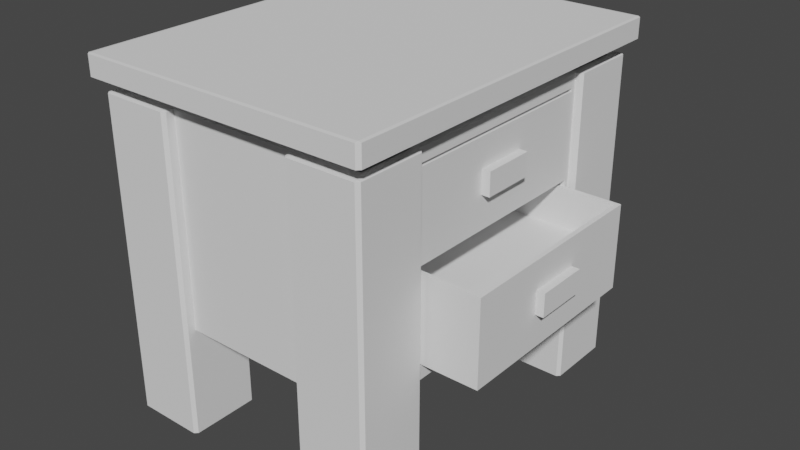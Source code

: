 # Source: Drawer.blend  (saved by Blender 2.92.15; exported with 4.5.12 LTS)
import bpy
from mathutils import Matrix  # noqa: F401  (used for matrix-valued properties, if any)

bpy.ops.wm.read_factory_settings(use_empty=True)
scene = bpy.context.scene
scene.name = 'Scene'

# ---- collections
col_collection = bpy.data.collections.new('Collection'); scene.collection.children.link(col_collection)

# ---- world
world_world = bpy.data.worlds.new('World'); scene.world = world_world
world_world.use_nodes = True; world_world.node_tree.nodes.clear()
_N = world_world.node_tree.nodes; _L = world_world.node_tree.links
n0 = _N.new('ShaderNodeOutputWorld'); n0.name = 'World Output'; n0.location = (300, 300)
n1 = _N.new('ShaderNodeBackground'); n1.name = 'Background'; n1.location = (10, 300)
n1.inputs[0].default_value = (0.05088, 0.05088, 0.05088, 1.0)
_L.new(n1.outputs[0], n0.inputs[0])
n0.is_active_output = True
world_world.color = (0.05088, 0.05088, 0.05088)
world_world.use_sun_shadow = False
world_world.sun_shadow_jitter_overblur = 0.0

# ---- meshes
me_cube_003 = bpy.data.meshes.new('Cube.003')
me_cube_003.from_pydata([(-0.9167, -1.182, -0.05773), (-0.9167, -1.202, -0.0541), (-0.9367, -1.182, -0.0541), (-0.9167, -1.202, 0.07113), (-0.9167, -1.182, 0.07477), (-0.9367, -1.182, 0.07113), (-0.9167, 1.182, -0.05773), (-0.9367, 1.182, -0.0541), (-0.9167, 1.202, -0.0541), (-0.9167, 1.182, 0.07477), (-0.9167, 1.202, 0.07113), (-0.9367, 1.182, 0.07113), (0.9167, -1.182, -0.05773), (0.9367, -1.182, -0.0541), (0.9167, -1.202, -0.0541), (0.9167, -1.182, 0.07477), (0.9167, -1.202, 0.07113), (0.9367, -1.182, 0.07113), (0.9167, 1.182, -0.05773), (0.9167, 1.202, -0.0541), (0.9367, 1.182, -0.0541), (0.9167, 1.182, 0.07477), (0.9367, 1.182, 0.07113), (0.9167, 1.202, 0.07113), (-0.8202, -1.059, -1.46), (-0.8202, -1.079, -1.456), (-0.8402, -1.059, -1.456), (-0.7406, -0.959, -0.1383), (-0.7606, -0.999, -0.1419), (-0.7206, -0.979, -0.1383), (-0.8202, 1.059, -1.46), (-0.8402, 1.059, -1.456), (-0.8202, 1.079, -1.456), (-0.7406, 0.959, -0.1383), (-0.7206, 0.979, -0.1383), (-0.7606, 0.999, -0.1419), (0.8202, -1.059, -1.46), (0.8402, -0.6573, -1.374), (0.8202, -1.079, -1.456), (0.7406, -0.959, -0.1383), (0.7206, -0.979, -0.1383), (0.7606, -0.999, -0.1419), (0.8202, 1.059, -1.46), (0.8202, 1.079, -1.456), (0.8402, 0.6573, -1.374), (0.7206, 0.979, -0.1383), (0.7406, 0.959, -0.1383), (0.7606, 0.999, -0.1419), (-0.8202, -1.079, -0.1456), (-0.8202, -1.059, -0.1419), (-0.8402, -1.059, -0.1456), (-0.8202, 1.059, -0.1419), (-0.8202, 1.079, -0.1456), (-0.8402, 1.059, -0.1456), (0.8202, 1.059, -0.1419), (0.8402, 0.6573, -0.2271), (0.8202, 1.079, -0.1456), (0.8202, -1.059, -0.1419), (0.8202, -1.079, -0.1456), (0.8402, -0.6573, -0.2271), (-0.7406, -0.959, -0.06137), (-0.7206, -0.979, -0.06137), (-0.7206, -0.959, -0.05773), (-0.7406, 0.959, -0.06137), (-0.7206, 0.959, -0.05773), (-0.7206, 0.979, -0.06137), (0.7206, 0.979, -0.06137), (0.7206, 0.959, -0.05773), (0.7406, 0.959, -0.06137), (0.7406, -0.959, -0.06137), (0.7206, -0.959, -0.05773), (0.7206, -0.979, -0.06137), (0.4404, 0.7072, -2.142), (0.4404, 0.6872, -2.138), (0.4204, 0.7072, -2.138), (0.4404, 0.6872, -0.1456), (0.4404, 0.7072, -0.1419), (0.4204, 0.7072, -0.1456), (0.4404, 1.129, -2.142), (0.4204, 1.129, -2.138), (0.4404, 1.149, -2.138), (0.4404, 1.129, -0.1419), (0.4404, 1.149, -0.1456), (0.4204, 1.129, -0.1456), (0.8618, 0.7072, -2.142), (0.8818, 0.7072, -2.138), (0.8618, 0.6872, -2.138), (0.8618, 0.7072, -0.1419), (0.8618, 0.6872, -0.1456), (0.8818, 0.7072, -0.1456), (0.8618, 1.129, -2.142), (0.8618, 1.149, -2.138), (0.8818, 1.129, -2.138), (0.8618, 1.129, -0.1419), (0.8818, 1.129, -0.1456), (0.8618, 1.149, -0.1456), (-0.4404, 0.7072, -2.142), (-0.4204, 0.7072, -2.138), (-0.4404, 0.6872, -2.138), (-0.4404, 0.6872, -0.1456), (-0.4204, 0.7072, -0.1456), (-0.4404, 0.7072, -0.1419), (-0.4404, 1.129, -2.142), (-0.4404, 1.149, -2.138), (-0.4204, 1.129, -2.138), (-0.4404, 1.129, -0.1419), (-0.4204, 1.129, -0.1456), (-0.4404, 1.149, -0.1456), (-0.8618, 0.7072, -2.142), (-0.8618, 0.6872, -2.138), (-0.8818, 0.7072, -2.138), (-0.8618, 0.7072, -0.1419), (-0.8818, 0.7072, -0.1456), (-0.8618, 0.6872, -0.1456), (-0.8618, 1.129, -2.142), (-0.8818, 1.129, -2.138), (-0.8618, 1.149, -2.138), (-0.8618, 1.129, -0.1419), (-0.8618, 1.149, -0.1456), (-0.8818, 1.129, -0.1456), (0.4404, -0.7072, -2.142), (0.4204, -0.7072, -2.138), (0.4404, -0.6872, -2.138), (0.4404, -0.6872, -0.1456), (0.4204, -0.7072, -0.1456), (0.4404, -0.7072, -0.1419), (0.4404, -1.129, -2.142), (0.4404, -1.149, -2.138), (0.4204, -1.129, -2.138), (0.4404, -1.129, -0.1419), (0.4204, -1.129, -0.1456), (0.4404, -1.149, -0.1456), (0.8618, -0.7072, -2.142), (0.8618, -0.6872, -2.138), (0.8818, -0.7072, -2.138), (0.8618, -0.7072, -0.1419), (0.8818, -0.7072, -0.1456), (0.8618, -0.6872, -0.1456), (0.8618, -1.129, -2.142), (0.8818, -1.129, -2.138), (0.8618, -1.149, -2.138), (0.8618, -1.129, -0.1419), (0.8618, -1.149, -0.1456), (0.8818, -1.129, -0.1456), (-0.4404, -0.7072, -2.142), (-0.4404, -0.6872, -2.138), (-0.4204, -0.7072, -2.138), (-0.4404, -0.6872, -0.1456), (-0.4404, -0.7072, -0.1419), (-0.4204, -0.7072, -0.1456), (-0.4404, -1.129, -2.142), (-0.4204, -1.129, -2.138), (-0.4404, -1.149, -2.138), (-0.4404, -1.129, -0.1419), (-0.4404, -1.149, -0.1456), (-0.4204, -1.129, -0.1456), (-0.8618, -0.7072, -2.142), (-0.8818, -0.7072, -2.138), (-0.8618, -0.6872, -2.138), (-0.8618, -0.7072, -0.1419), (-0.8618, -0.6872, -0.1456), (-0.8818, -0.7072, -0.1456), (-0.8618, -1.129, -2.142), (-0.8618, -1.149, -2.138), (-0.8818, -1.129, -2.138), (-0.8618, -1.129, -0.1419), (-0.8818, -1.129, -0.1456), (-0.8618, -1.149, -0.1456), (0.8402, 1.059, -0.1456), (0.8402, 1.059, -1.456), (0.8402, -1.059, -1.456), (0.8402, -1.059, -0.1456), (0.1886, 0.6573, -0.2471), (0.1886, 0.6573, -1.354), (0.1886, -0.6573, -1.354), (0.1886, -0.6573, -0.2471), (-0.8202, -1.079, -0.8007), (-0.8402, -1.059, -0.8007), (-0.8202, 1.079, -0.8007), (-0.8402, 1.059, -0.8007), (0.8402, 1.059, -0.8007), (0.8202, 1.079, -0.8007), (0.8202, -1.079, -0.8007), (0.8402, -1.059, -0.8007), (0.8402, 0.6573, -0.8007), (0.8402, -0.6573, -0.8007), (0.1886, 0.6573, -0.7807), (0.1886, -0.6573, -0.7807), (0.1886, -0.6573, -0.2271), (0.1886, 0.6573, -0.2271), (0.2174, -0.6285, -0.8207), (0.2174, 0.6285, -0.8207), (0.1886, -0.6373, -0.2471), (0.1886, 0.6373, -0.2471), (0.1886, -0.6373, -0.7807), (0.1886, 0.6373, -0.7807), (0.1886, 0.6573, -0.8007), (0.1886, 0.6573, -1.374), (0.1886, -0.6573, -1.374), (0.1886, -0.6573, -0.8007), (0.8402, -0.6573, -0.2471), (0.8402, 0.6573, -0.2471), (0.8402, -0.6573, -0.7807), (0.8402, 0.6573, -0.7807), (1.178, 0.6285, -0.8207), (1.207, 0.6573, -1.354), (1.207, -0.6573, -1.354), (1.178, -0.6285, -0.8207), (0.1886, 0.6573, -0.8207), (0.1886, -0.6573, -0.8207), (1.207, 0.6573, -0.8207), (1.207, -0.6573, -0.8207), (0.2174, 0.6285, -1.066), (0.2174, -0.6285, -1.066), (1.178, 0.6285, -1.066), (1.178, -0.6285, -1.066)], [], [(14, 16, 3, 1), (20, 22, 17, 13), (30, 42, 36, 24), (21, 9, 4, 15), (2, 5, 11, 7), (8, 10, 23, 19), (182, 58, 48, 176), (45, 34, 65, 66), (39, 46, 68, 69), (33, 27, 60, 63), (177, 50, 53, 179), (41, 28, 49, 57), (29, 40, 71, 61), (184, 55, 189, 196), (67, 64, 62, 70), (178, 52, 56, 181), (78, 90, 84, 72), (35, 47, 54, 51), (47, 41, 57, 54), (28, 35, 51, 49), (86, 88, 75, 73), (92, 94, 89, 85), (102, 96, 108, 114), (93, 81, 76, 87), (74, 77, 83, 79), (80, 82, 95, 91), (109, 98, 99, 113), (115, 110, 112, 119), (126, 120, 132, 138), (117, 111, 101, 105), (97, 104, 106, 100), (103, 116, 118, 107), (133, 122, 123, 137), (139, 134, 136, 143), (150, 162, 156, 144), (141, 135, 125, 129), (121, 128, 130, 124), (127, 140, 142, 131), (158, 160, 147, 145), (164, 166, 161, 157), (165, 153, 148, 159), (146, 149, 155, 151), (152, 154, 167, 163), (0, 1, 2), (3, 4, 5), (6, 7, 8), (9, 10, 11), (12, 13, 14), (15, 16, 17), (18, 19, 20), (21, 22, 23), (24, 25, 26), (27, 28, 29), (30, 31, 32), (33, 34, 35), (36, 170, 38), (39, 40, 41), (42, 43, 169), (45, 46, 47), (48, 49, 50), (51, 52, 53), (54, 168, 56), (57, 58, 171), (60, 61, 62), (63, 64, 65), (66, 67, 68), (69, 70, 71), (72, 73, 74), (75, 76, 77), (78, 79, 80), (81, 82, 83), (84, 85, 86), (87, 88, 89), (90, 91, 92), (93, 94, 95), (96, 97, 98), (99, 100, 101), (102, 103, 104), (105, 106, 107), (108, 109, 110), (111, 112, 113), (114, 115, 116), (117, 118, 119), (120, 121, 122), (123, 124, 125), (126, 127, 128), (129, 130, 131), (132, 133, 134), (135, 136, 137), (138, 139, 140), (141, 142, 143), (144, 145, 146), (147, 148, 149), (150, 151, 152), (153, 154, 155), (156, 157, 158), (159, 160, 161), (162, 163, 164), (165, 166, 167), (6, 0, 2, 7), (1, 3, 5, 2), (4, 9, 11, 5), (10, 8, 7, 11), (18, 6, 8, 19), (9, 21, 23, 10), (22, 20, 19, 23), (12, 18, 20, 13), (21, 15, 17, 22), (16, 14, 13, 17), (0, 12, 14, 1), (15, 4, 3, 16), (30, 24, 26, 31), (176, 48, 50, 177), (49, 51, 53, 50), (178, 32, 31, 179), (42, 30, 32, 43), (51, 54, 56, 52), (180, 169, 43, 181), (36, 42, 169, 170), (54, 57, 171, 168), (182, 38, 170, 183), (24, 36, 38, 25), (57, 49, 48, 58), (27, 33, 35, 28), (34, 45, 47, 35), (46, 39, 41, 47), (40, 29, 28, 41), (62, 64, 63, 60), (64, 67, 66, 65), (67, 70, 69, 68), (70, 62, 61, 71), (39, 69, 71, 40), (60, 27, 29, 61), (33, 63, 65, 34), (68, 46, 45, 66), (78, 72, 74, 79), (73, 75, 77, 74), (76, 81, 83, 77), (82, 80, 79, 83), (90, 78, 80, 91), (81, 93, 95, 82), (94, 92, 91, 95), (84, 90, 92, 85), (93, 87, 89, 94), (88, 86, 85, 89), (72, 84, 86, 73), (87, 76, 75, 88), (104, 97, 96, 102), (97, 100, 99, 98), (100, 106, 105, 101), (106, 104, 103, 107), (116, 103, 102, 114), (107, 118, 117, 105), (118, 116, 115, 119), (110, 115, 114, 108), (119, 112, 111, 117), (112, 110, 109, 113), (98, 109, 108, 96), (113, 99, 101, 111), (128, 121, 120, 126), (121, 124, 123, 122), (124, 130, 129, 125), (130, 128, 127, 131), (140, 127, 126, 138), (131, 142, 141, 129), (142, 140, 139, 143), (134, 139, 138, 132), (143, 136, 135, 141), (136, 134, 133, 137), (122, 133, 132, 120), (137, 123, 125, 135), (150, 144, 146, 151), (145, 147, 149, 146), (148, 153, 155, 149), (154, 152, 151, 155), (162, 150, 152, 163), (153, 165, 167, 154), (166, 164, 163, 167), (156, 162, 164, 157), (165, 159, 161, 166), (160, 158, 157, 161), (144, 156, 158, 145), (159, 148, 147, 160), (6, 18, 12, 0), (184, 44, 169, 180), (44, 37, 170, 169), (59, 55, 168, 171), (185, 59, 171, 183), (175, 187, 202, 200), (185, 37, 198, 199), (37, 44, 197, 198), (55, 59, 188, 189), (59, 185, 199, 188), (187, 186, 203, 202), (37, 185, 183, 170), (55, 184, 180, 168), (58, 182, 183, 171), (168, 180, 181, 56), (52, 178, 179, 53), (25, 176, 177, 26), (32, 178, 181, 43), (44, 184, 196, 197), (26, 177, 179, 31), (38, 182, 176, 25), (192, 193, 189, 188), (194, 192, 188, 199), (193, 195, 196, 189), (195, 194, 199, 196), (175, 172, 193, 192), (187, 175, 192, 194), (172, 186, 195, 193), (186, 187, 194, 195), (208, 173, 197, 196), (173, 174, 198, 197), (174, 209, 199, 198), (209, 208, 196, 199), (203, 201, 200, 202), (205, 210, 211, 206), (209, 174, 206, 211), (173, 208, 210, 205), (186, 172, 201, 203), (190, 207, 215, 213), (172, 175, 200, 201), (174, 173, 205, 206), (190, 191, 208, 209), (204, 207, 211, 210), (207, 190, 209, 211), (191, 204, 210, 208), (212, 213, 215, 214), (191, 190, 213, 212), (204, 191, 212, 214), (207, 204, 214, 215)])
_uv = me_cube_003.uv_layers.new(name='UVMap')
_uv.uv.foreach_set('vector', [0.9679, 0.7442, 0.9515, 0.7442, 0.9515, 0.5745, 0.9679, 0.5745, 0.6707, 0.9205, 0.6543, 0.9205, 0.6543, 0.6108, 0.6707, 0.6108, 0.00262, 0.3176, 0.2175, 0.3176, 0.2175, 0.5949, 0.00262, 0.5949, 0.248, 0.00262, 0.4881, 0.00262, 0.4881, 0.3124, 0.248, 0.3124, 0.9679, 0.5707, 0.9515, 0.5707, 0.9515, 0.3517, 0.9679, 0.3517, 0.8032, 0.9472, 0.7868, 0.9472, 0.7868, 0.7774, 0.8032, 0.7774, 0.5765, 0.0, 0.6624, 0.0, 0.6624, 0.1519, 0.5765, 0.1519, 0.988, 0.5164, 0.988, 0.6499, 0.9779, 0.6499, 0.9779, 0.5164, 0.9779, 0.519, 0.9779, 0.7702, 0.9679, 0.7702, 0.9679, 0.519, 0.6808, 0.6082, 0.6808, 0.7858, 0.6707, 0.7858, 0.6707, 0.6082, 0.5765, 0.1556, 0.6624, 0.1556, 0.6624, 0.3517, 0.5765, 0.3517, 0.2305, 0.5871, 0.4298, 0.5871, 0.4376, 0.5949, 0.2227, 0.5949, 0.6808, 0.7895, 0.6808, 0.923, 0.6707, 0.923, 0.6707, 0.7895, 0.9917, 0.86, 0.9917, 0.9352, 0.9313, 0.9352, 0.9313, 0.86, 0.4934, 0.3543, 0.6821, 0.3543, 0.6821, 0.6056, 0.4934, 0.6056, 0.1519, 0.6833, 0.1519, 0.7691, 0.0, 0.7691, 0.0, 0.6833, 0.7202, 0.3404, 0.665, 0.3404, 0.665, 0.2852, 0.7202, 0.2852, 0.4298, 0.3254, 0.2305, 0.3254, 0.2227, 0.3176, 0.4376, 0.3176, 0.2305, 0.3254, 0.2305, 0.5871, 0.2227, 0.5949, 0.2227, 0.3176, 0.4298, 0.5871, 0.4298, 0.3254, 0.4376, 0.3176, 0.4376, 0.5949, 0.6543, 0.6082, 0.6543, 0.8692, 0.6152, 0.8692, 0.6152, 0.6082, 0.4801, 0.5975, 0.4801, 0.8585, 0.4249, 0.8585, 0.4249, 0.5975, 0.5633, 0.9969, 0.5633, 0.9417, 0.6185, 0.9417, 0.6185, 0.9969, 0.8684, 0.992, 0.8132, 0.992, 0.8132, 0.9368, 0.8684, 0.9368, 0.6115, 0.6082, 0.6115, 0.8692, 0.5725, 0.8692, 0.5725, 0.6082, 0.9477, 0.3517, 0.9477, 0.6127, 0.9087, 0.6127, 0.9087, 0.3517, 0.7275, 0.3517, 0.7665, 0.3517, 0.7665, 0.6127, 0.7275, 0.6127, 0.6847, 0.3517, 0.7238, 0.3517, 0.7238, 0.6127, 0.6847, 0.6127, 0.954, 0.2636, 0.954, 0.3188, 0.8988, 0.3188, 0.8988, 0.2636, 0.8132, 0.9316, 0.8132, 0.8764, 0.8684, 0.8764, 0.8684, 0.9316, 0.8132, 0.6127, 0.8684, 0.6127, 0.8684, 0.8737, 0.8132, 0.8737, 0.9371, 0.0, 0.9762, 0.0, 0.9762, 0.261, 0.9371, 0.261, 0.8944, 0.0, 0.9334, 0.0, 0.9334, 0.261, 0.8944, 0.261, 0.8509, 0.3517, 0.9061, 0.3517, 0.9061, 0.6127, 0.8509, 0.6127, 0.7254, 0.2852, 0.7806, 0.2852, 0.7806, 0.3404, 0.7254, 0.3404, 0.9892, 0.9378, 0.9892, 0.993, 0.934, 0.993, 0.934, 0.9378, 0.4907, 0.6082, 0.5298, 0.6082, 0.5298, 0.8692, 0.4907, 0.8692, 0.5335, 0.6082, 0.5725, 0.6082, 0.5725, 0.8692, 0.5335, 0.8692, 0.4792, 0.315, 0.4792, 0.576, 0.4402, 0.576, 0.4402, 0.315, 0.8055, 0.3517, 0.8055, 0.6127, 0.7665, 0.6127, 0.7665, 0.3517, 0.8736, 0.9378, 0.9288, 0.9378, 0.9288, 0.993, 0.8736, 0.993, 0.8918, 0.0, 0.8918, 0.261, 0.8366, 0.261, 0.8366, 0.0, 0.8483, 0.3517, 0.8483, 0.6127, 0.8092, 0.6127, 0.8092, 0.3517, 0.00262, 0.3124, 0.00262, 0.315, 0.0, 0.3124, 0.4881, 0.315, 0.4881, 0.3124, 0.4907, 0.3124, 0.00262, 0.00262, 5.96e-08, 0.00262, 0.00262, 0.0, 0.4881, 0.00262, 0.4881, 0.0, 0.4907, 0.00262, 0.2427, 0.3124, 0.2454, 0.3124, 0.2427, 0.315, 0.248, 0.3124, 0.248, 0.315, 0.2454, 0.3124, 0.2427, 0.00262, 0.2427, 0.0, 0.2454, 0.00262, 0.248, 0.00262, 0.2454, 0.00262, 0.248, 0.0, 0.00262, 0.5949, 0.00262, 0.5975, 0.0, 0.5949, 0.4272, 0.5819, 0.4298, 0.5871, 0.4245, 0.5845, 0.00262, 0.3176, 5.96e-08, 0.3176, 0.00262, 0.315, 0.4272, 0.3306, 0.4245, 0.328, 0.4298, 0.3254, 0.2175, 0.5949, 0.2201, 0.5949, 0.2175, 0.5975, 0.2332, 0.5819, 0.2358, 0.5845, 0.2305, 0.5871, 0.2175, 0.3176, 0.2175, 0.315, 0.2201, 0.3176, 0.2358, 0.328, 0.2332, 0.3306, 0.2305, 0.3254, 0.4376, 0.5975, 0.4376, 0.5949, 0.4402, 0.5949, 0.4376, 0.3176, 0.4376, 0.315, 0.4402, 0.3176, 0.2227, 0.3176, 0.2201, 0.3176, 0.2227, 0.315, 0.2227, 0.5949, 0.2227, 0.5975, 0.2201, 0.5949, 0.6847, 0.6056, 0.6821, 0.6082, 0.6821, 0.6056, 0.6847, 0.3543, 0.6821, 0.3543, 0.6821, 0.3517, 0.4934, 0.3517, 0.4934, 0.3543, 0.4907, 0.3543, 0.4907, 0.6056, 0.4934, 0.6056, 0.4934, 0.6082, 0.7202, 0.2852, 0.7202, 0.2826, 0.7228, 0.2852, 0.8132, 0.9342, 0.8132, 0.9368, 0.8106, 0.9368, 0.7202, 0.3404, 0.7228, 0.3404, 0.7202, 0.343, 0.8132, 0.992, 0.8132, 0.9946, 0.8106, 0.992, 0.665, 0.2852, 0.6624, 0.2852, 0.665, 0.2826, 0.8684, 0.9368, 0.8684, 0.9342, 0.871, 0.9368, 0.665, 0.3404, 0.665, 0.343, 0.6624, 0.3404, 0.8684, 0.992, 0.871, 0.992, 0.8684, 0.9946, 0.5633, 0.9417, 0.5606, 0.9417, 0.5633, 0.9391, 0.8684, 0.8737, 0.871, 0.8764, 0.8684, 0.8764, 0.5633, 0.9969, 0.5633, 0.9995, 0.5606, 0.9969, 0.8684, 0.9316, 0.871, 0.9316, 0.8684, 0.9342, 0.6185, 0.9417, 0.6185, 0.9391, 0.6211, 0.9417, 0.8132, 0.8764, 0.8106, 0.8764, 0.8132, 0.8737, 0.6185, 0.9969, 0.6211, 0.9969, 0.6185, 0.9995, 0.8132, 0.9316, 0.8132, 0.9342, 0.8106, 0.9316, 0.954, 0.3188, 0.9566, 0.3188, 0.954, 0.3214, 0.934, 0.9956, 0.9314, 0.993, 0.934, 0.993, 0.954, 0.2636, 0.954, 0.261, 0.9566, 0.2636, 0.934, 0.9378, 0.9314, 0.9378, 0.934, 0.9352, 0.8988, 0.3188, 0.8988, 0.3214, 0.8962, 0.3188, 0.9892, 0.993, 0.9919, 0.993, 0.9892, 0.9956, 0.8988, 0.2636, 0.8962, 0.2636, 0.8988, 0.261, 0.9892, 0.9378, 0.9892, 0.9352, 0.9919, 0.9378, 0.7254, 0.3404, 0.7254, 0.343, 0.7228, 0.3404, 0.9288, 0.9956, 0.9288, 0.993, 0.9314, 0.993, 0.7254, 0.2852, 0.7228, 0.2852, 0.7254, 0.2826, 0.9288, 0.9378, 0.9288, 0.9352, 0.9314, 0.9378, 0.7806, 0.3404, 0.7832, 0.3404, 0.7806, 0.343, 0.8736, 0.993, 0.8736, 0.9956, 0.871, 0.993, 0.7806, 0.2852, 0.7806, 0.2826, 0.7832, 0.2852, 0.8736, 0.9378, 0.871, 0.9378, 0.8736, 0.9352, 0.00262, 0.00262, 0.00262, 0.3124, 0.0, 0.3124, 5.96e-08, 0.00262, 0.9679, 0.5745, 0.9515, 0.5745, 0.9515, 0.5707, 0.9679, 0.5707, 0.4881, 0.3124, 0.4881, 0.00262, 0.4907, 0.00262, 0.4907, 0.3124, 0.7868, 0.9472, 0.8032, 0.9472, 0.8032, 0.9509, 0.7868, 0.9509, 0.2427, 0.00262, 0.00262, 0.00262, 0.00262, 0.0, 0.2427, 0.0, 0.4881, 0.00262, 0.248, 0.00262, 0.248, 0.0, 0.4881, 0.0, 0.6543, 0.9205, 0.6707, 0.9205, 0.6707, 0.9232, 0.6543, 0.9232, 0.2427, 0.3124, 0.2427, 0.00262, 0.2454, 0.00262, 0.2454, 0.3124, 0.248, 0.00262, 0.248, 0.3124, 0.2454, 0.3124, 0.2454, 0.00262, 0.6543, 0.6082, 0.6707, 0.6082, 0.6707, 0.6108, 0.6543, 0.6108, 0.00262, 0.3124, 0.2427, 0.3124, 0.2427, 0.315, 0.00262, 0.315, 0.248, 0.3124, 0.4881, 0.3124, 0.4881, 0.315, 0.248, 0.315, 0.00262, 0.3176, 0.00262, 0.5949, 0.0, 0.5949, 5.96e-08, 0.3176, 0.5765, 0.1519, 0.6624, 0.1519, 0.6624, 0.1556, 0.5765, 0.1556, 0.4376, 0.5949, 0.4376, 0.3176, 0.4402, 0.3176, 0.4402, 0.5949, 0.1519, 0.6833, 0.1519, 0.5975, 0.1556, 0.5975, 0.1556, 0.6833, 0.2175, 0.3176, 0.00262, 0.3176, 0.00262, 0.315, 0.2175, 0.315, 0.4376, 0.3176, 0.2227, 0.3176, 0.2227, 0.315, 0.4376, 0.315, 0.7482, 0.2799, 0.834, 0.2799, 0.834, 0.2826, 0.7482, 0.2826, 0.2175, 0.5949, 0.2175, 0.3176, 0.2201, 0.3176, 0.2201, 0.5949, 0.2227, 0.3176, 0.2227, 0.5949, 0.2201, 0.5949, 0.2201, 0.3176, 0.7482, 0.0, 0.834, 0.0, 0.834, 0.00262, 0.7482, 0.00262, 0.00262, 0.5949, 0.2175, 0.5949, 0.2175, 0.5975, 0.00262, 0.5975, 0.2227, 0.5949, 0.4376, 0.5949, 0.4376, 0.5975, 0.2227, 0.5975, 0.4272, 0.5819, 0.4272, 0.3306, 0.4298, 0.3254, 0.4298, 0.5871, 0.4245, 0.328, 0.2358, 0.328, 0.2305, 0.3254, 0.4298, 0.3254, 0.2332, 0.3306, 0.2332, 0.5819, 0.2305, 0.5871, 0.2305, 0.3254, 0.2358, 0.5845, 0.4245, 0.5845, 0.4298, 0.5871, 0.2305, 0.5871, 0.6821, 0.6056, 0.6821, 0.3543, 0.6847, 0.3543, 0.6847, 0.6056, 0.6821, 0.3543, 0.4934, 0.3543, 0.4934, 0.3517, 0.6821, 0.3517, 0.4934, 0.3543, 0.4934, 0.6056, 0.4907, 0.6056, 0.4907, 0.3543, 0.4934, 0.6056, 0.6821, 0.6056, 0.6821, 0.6082, 0.4934, 0.6082, 0.9779, 0.519, 0.9679, 0.519, 0.9679, 0.5164, 0.9779, 0.5164, 0.6707, 0.7858, 0.6808, 0.7858, 0.6808, 0.7895, 0.6707, 0.7895, 0.988, 0.6536, 0.9779, 0.6536, 0.9779, 0.6499, 0.988, 0.6499, 0.9679, 0.7702, 0.9779, 0.7702, 0.9779, 0.7728, 0.9679, 0.7728, 0.7202, 0.3404, 0.7202, 0.2852, 0.7228, 0.2852, 0.7228, 0.3404, 0.6152, 0.6082, 0.6152, 0.8692, 0.6115, 0.8692, 0.6115, 0.6082, 0.8132, 0.9368, 0.8132, 0.992, 0.8106, 0.992, 0.8106, 0.9368, 0.9477, 0.6127, 0.9477, 0.3517, 0.9515, 0.3517, 0.9515, 0.6127, 0.665, 0.3404, 0.7202, 0.3404, 0.7202, 0.343, 0.665, 0.343, 0.8132, 0.992, 0.8684, 0.992, 0.8684, 0.9946, 0.8132, 0.9946, 0.4801, 0.8585, 0.4801, 0.5975, 0.4828, 0.5975, 0.4828, 0.8585, 0.665, 0.2852, 0.665, 0.3404, 0.6624, 0.3404, 0.6624, 0.2852, 0.8684, 0.992, 0.8684, 0.9368, 0.871, 0.9368, 0.871, 0.992, 0.4223, 0.8585, 0.4223, 0.5975, 0.4249, 0.5975, 0.4249, 0.8585, 0.7202, 0.2852, 0.665, 0.2852, 0.665, 0.2826, 0.7202, 0.2826, 0.8684, 0.9368, 0.8132, 0.9368, 0.8132, 0.9342, 0.8684, 0.9342, 0.5606, 0.9969, 0.5606, 0.9417, 0.5633, 0.9417, 0.5633, 0.9969, 0.8132, 0.6127, 0.8132, 0.8737, 0.8106, 0.8737, 0.8106, 0.6127, 0.871, 0.8764, 0.871, 0.9316, 0.8684, 0.9316, 0.8684, 0.8764, 0.8684, 0.8737, 0.8684, 0.6127, 0.871, 0.6127, 0.871, 0.8737, 0.6185, 0.9995, 0.5633, 0.9995, 0.5633, 0.9969, 0.6185, 0.9969, 0.8684, 0.9342, 0.8132, 0.9342, 0.8132, 0.9316, 0.8684, 0.9316, 0.9762, 0.261, 0.9762, 0.0, 0.9799, 0.0, 0.9799, 0.261, 0.6211, 0.9417, 0.6211, 0.9969, 0.6185, 0.9969, 0.6185, 0.9417, 0.8106, 0.9316, 0.8106, 0.8764, 0.8132, 0.8764, 0.8132, 0.9316, 0.7238, 0.6127, 0.7238, 0.3517, 0.7275, 0.3517, 0.7275, 0.6127, 0.5633, 0.9391, 0.6185, 0.9391, 0.6185, 0.9417, 0.5633, 0.9417, 0.8132, 0.8737, 0.8684, 0.8737, 0.8684, 0.8764, 0.8132, 0.8764, 0.9566, 0.2636, 0.9566, 0.3188, 0.954, 0.3188, 0.954, 0.2636, 0.9371, 0.0, 0.9371, 0.261, 0.9334, 0.261, 0.9334, 0.0, 0.9314, 0.993, 0.9314, 0.9378, 0.934, 0.9378, 0.934, 0.993, 0.5298, 0.8692, 0.5298, 0.6082, 0.5335, 0.6082, 0.5335, 0.8692, 0.8988, 0.261, 0.954, 0.261, 0.954, 0.2636, 0.8988, 0.2636, 0.934, 0.9352, 0.9892, 0.9352, 0.9892, 0.9378, 0.934, 0.9378, 0.8483, 0.6127, 0.8483, 0.3517, 0.8509, 0.3517, 0.8509, 0.6127, 0.8962, 0.3188, 0.8962, 0.2636, 0.8988, 0.2636, 0.8988, 0.3188, 0.9919, 0.9378, 0.9919, 0.993, 0.9892, 0.993, 0.9892, 0.9378, 0.9061, 0.6127, 0.9061, 0.3517, 0.9087, 0.3517, 0.9087, 0.6127, 0.954, 0.3214, 0.8988, 0.3214, 0.8988, 0.3188, 0.954, 0.3188, 0.9892, 0.9956, 0.934, 0.9956, 0.934, 0.993, 0.9892, 0.993, 0.7254, 0.2852, 0.7254, 0.3404, 0.7228, 0.3404, 0.7228, 0.2852, 0.8944, 0.0, 0.8944, 0.261, 0.8918, 0.261, 0.8918, 0.0, 0.9288, 0.993, 0.9288, 0.9378, 0.9314, 0.9378, 0.9314, 0.993, 0.834, 0.261, 0.834, 0.0, 0.8366, 0.0, 0.8366, 0.261, 0.7806, 0.2852, 0.7254, 0.2852, 0.7254, 0.2826, 0.7806, 0.2826, 0.9288, 0.9378, 0.8736, 0.9378, 0.8736, 0.9352, 0.9288, 0.9352, 0.8055, 0.6127, 0.8055, 0.3517, 0.8092, 0.3517, 0.8092, 0.6127, 0.7806, 0.3404, 0.7806, 0.2852, 0.7832, 0.2852, 0.7832, 0.3404, 0.8736, 0.9378, 0.8736, 0.993, 0.871, 0.993, 0.871, 0.9378, 0.4792, 0.576, 0.4792, 0.315, 0.483, 0.315, 0.483, 0.576, 0.7254, 0.3404, 0.7806, 0.3404, 0.7806, 0.343, 0.7254, 0.343, 0.8736, 0.993, 0.9288, 0.993, 0.9288, 0.9956, 0.8736, 0.9956, 0.00262, 0.00262, 0.2427, 0.00262, 0.2427, 0.3124, 0.00262, 0.3124, 0.7482, 0.2274, 0.8233, 0.2274, 0.834, 0.2799, 0.7482, 0.2799, 0.8233, 0.2274, 0.8233, 0.05519, 0.834, 0.00262, 0.834, 0.2799, 0.673, 0.05519, 0.673, 0.2274, 0.6624, 0.2799, 0.6624, 0.00262, 0.7482, 0.05519, 0.673, 0.05519, 0.6624, 0.00262, 0.7482, 0.00262, 0.8358, 0.3309, 0.8358, 0.261, 0.8962, 0.261, 0.8962, 0.3309, 0.871, 0.86, 0.871, 0.7849, 0.9313, 0.7849, 0.9313, 0.86, 0.1556, 0.9419, 0.1556, 0.7697, 0.241, 0.7697, 0.241, 0.9419, 0.08535, 0.7691, 0.08535, 0.9413, 0.0, 0.9413, 1.49e-08, 0.7691, 0.871, 0.9352, 0.871, 0.86, 0.9313, 0.86, 0.9313, 0.9352, 0.3263, 0.9419, 0.3263, 0.7697, 0.4117, 0.7697, 0.4117, 0.9419, 0.8233, 0.05519, 0.7482, 0.05519, 0.7482, 0.00262, 0.834, 0.00262, 0.673, 0.2274, 0.7482, 0.2274, 0.7482, 0.2799, 0.6624, 0.2799, 0.6624, 0.0, 0.7482, 0.0, 0.7482, 0.00262, 0.6624, 0.00262, 0.6624, 0.2799, 0.7482, 0.2799, 0.7482, 0.2826, 0.6624, 0.2826, 0.1519, 0.7691, 0.1519, 0.6833, 0.1556, 0.6833, 0.1556, 0.7691, 0.4907, 0.1519, 0.5765, 0.1519, 0.5765, 0.1556, 0.4907, 0.1556, 0.1519, 0.5975, 0.1519, 0.6833, 0.0, 0.6833, 0.0, 0.5975, 0.9917, 0.7849, 0.9917, 0.86, 0.9313, 0.86, 0.9313, 0.7849, 0.4907, 0.1556, 0.5765, 0.1556, 0.5765, 0.3517, 0.4907, 0.3517, 0.4907, 0.0, 0.5765, 0.0, 0.5765, 0.1519, 0.4907, 0.1519, 0.8736, 0.6154, 0.8736, 0.7823, 0.871, 0.7849, 0.871, 0.6127, 0.9435, 0.6154, 0.8736, 0.6154, 0.871, 0.6127, 0.9461, 0.6127, 0.8736, 0.7823, 0.9435, 0.7823, 0.9461, 0.7849, 0.871, 0.7849, 0.9435, 0.7823, 0.9435, 0.6154, 0.9461, 0.6127, 0.9461, 0.7849, 0.3263, 0.9419, 0.3263, 0.7697, 0.3263, 0.7723, 0.3263, 0.9393, 0.8358, 0.261, 0.8358, 0.3309, 0.834, 0.3309, 0.834, 0.261, 0.4856, 0.3849, 0.4856, 0.315, 0.4874, 0.315, 0.4874, 0.3849, 0.4874, 0.4872, 0.4874, 0.315, 0.4874, 0.3176, 0.4874, 0.4845, 0.2454, 0.315, 0.2454, 0.315, 0.2454, 0.315, 0.2454, 0.315, 0.483, 0.4872, 0.483, 0.315, 0.4856, 0.315, 0.4856, 0.4872, 0.2454, 0.315, 0.2454, 0.315, 0.2454, 0.315, 0.2454, 0.315, 0.9487, 0.6127, 0.9487, 0.7849, 0.9461, 0.7849, 0.9461, 0.6127, 0.1552, 0.9413, 0.08535, 0.9413, 0.08535, 0.7691, 0.1552, 0.7691, 0.7546, 0.9496, 0.6847, 0.9496, 0.6847, 0.7774, 0.7546, 0.7774, 0.4907, 0.8692, 0.5606, 0.8692, 0.5606, 0.9635, 0.4907, 0.9635, 0.4828, 0.9528, 0.4129, 0.9528, 0.4129, 0.8585, 0.4828, 0.8585, 0.621, 0.8692, 0.621, 0.9391, 0.5606, 0.9391, 0.5606, 0.8692, 0.6221, 0.9581, 0.6221, 0.8692, 0.6543, 0.8692, 0.6543, 0.9581, 0.3263, 0.7697, 0.3263, 0.9419, 0.241, 0.9419, 0.241, 0.7697, 0.1556, 0.7697, 0.1556, 0.5975, 0.289, 0.5975, 0.289, 0.7697, 0.4186, 0.7659, 0.4186, 0.6013, 0.4223, 0.5975, 0.4223, 0.7697, 0.2927, 0.6013, 0.2927, 0.7659, 0.289, 0.7697, 0.289, 0.5975, 0.2927, 0.7659, 0.4186, 0.7659, 0.4223, 0.7697, 0.289, 0.7697, 0.4186, 0.6013, 0.2927, 0.6013, 0.289, 0.5975, 0.4223, 0.5975, 0.8105, 0.6127, 0.8105, 0.7774, 0.6847, 0.7774, 0.6847, 0.6127, 0.9679, 0.5164, 0.9679, 0.3517, 1.0, 0.3517, 1.0, 0.5164, 0.7546, 0.8663, 0.7546, 0.7774, 0.7868, 0.7774, 0.7868, 0.8663, 0.7546, 0.9828, 0.7546, 0.8663, 0.7868, 0.8663, 0.7868, 0.9828])
me_cube_003.use_remesh_fix_poles = True
me_cube_003.use_remesh_preserve_attributes = False
me_cube_003.use_mirror_vertex_groups = False
me_cube_003.update()
me_cube_004 = bpy.data.meshes.new('Cube.004')
me_cube_004.from_pydata([(-0.02632, -0.1667, -0.07267), (-0.02632, -0.1667, 0.07267), (-0.02632, 0.1667, -0.07267), (-0.02632, 0.1667, 0.07267), (0.02632, -0.1667, -0.07267), (0.02632, -0.1667, 0.07267), (0.02632, 0.1667, -0.07267), (0.02632, 0.1667, 0.07267)], [], [(0, 1, 3, 2), (2, 3, 7, 6), (6, 7, 5, 4), (4, 5, 1, 0), (2, 6, 4, 0), (7, 3, 1, 5)])
_uv = me_cube_004.uv_layers.new(name='UVMap')
_uv.uv.foreach_set('vector', [0.375, 0.0, 0.625, 0.0, 0.625, 0.25, 0.375, 0.25, 0.375, 0.25, 0.625, 0.25, 0.625, 0.5, 0.375, 0.5, 0.375, 0.5, 0.625, 0.5, 0.625, 0.75, 0.375, 0.75, 0.375, 0.75, 0.625, 0.75, 0.625, 1.0, 0.375, 1.0, 0.125, 0.5, 0.375, 0.5, 0.375, 0.75, 0.125, 0.75, 0.625, 0.5, 0.875, 0.5, 0.875, 0.75, 0.625, 0.75])
me_cube_004.use_remesh_fix_poles = True
me_cube_004.use_remesh_preserve_attributes = False
me_cube_004.use_mirror_vertex_groups = False
me_cube_004.update()
me_cube_005 = bpy.data.meshes.new('Cube.005')
me_cube_005.from_pydata([(-0.02632, -0.1667, -0.07267), (-0.02632, -0.1667, 0.07267), (-0.02632, 0.1667, -0.07267), (-0.02632, 0.1667, 0.07267), (0.02632, -0.1667, -0.07267), (0.02632, -0.1667, 0.07267), (0.02632, 0.1667, -0.07267), (0.02632, 0.1667, 0.07267)], [], [(0, 1, 3, 2), (2, 3, 7, 6), (6, 7, 5, 4), (4, 5, 1, 0), (2, 6, 4, 0), (7, 3, 1, 5)])
_uv = me_cube_005.uv_layers.new(name='UVMap')
_uv.uv.foreach_set('vector', [0.375, 0.0, 0.625, 0.0, 0.625, 0.25, 0.375, 0.25, 0.375, 0.25, 0.625, 0.25, 0.625, 0.5, 0.375, 0.5, 0.375, 0.5, 0.625, 0.5, 0.625, 0.75, 0.375, 0.75, 0.375, 0.75, 0.625, 0.75, 0.625, 1.0, 0.375, 1.0, 0.125, 0.5, 0.375, 0.5, 0.375, 0.75, 0.125, 0.75, 0.625, 0.5, 0.875, 0.5, 0.875, 0.75, 0.625, 0.75])
me_cube_005.use_remesh_fix_poles = True
me_cube_005.use_remesh_preserve_attributes = False
me_cube_005.use_mirror_vertex_groups = False
me_cube_005.update()

# ---- objects
ob_drawer = bpy.data.objects.new('Drawer', me_cube_003)
ob_handle = bpy.data.objects.new('Handle', me_cube_004)
ob_handle2 = bpy.data.objects.new('Handle2', me_cube_005)

# ---- transforms, parenting, visibility, modifiers, constraints
ob_drawer.location = (0.0, 0.0, 1.142)
ob_drawer.lineart.crease_threshold = 0.0
ob_handle.location = (1.233, 0.0, 0.06902)
ob_handle.lineart.crease_threshold = 0.0
ob_handle2.location = (0.8666, 0.0, 0.6427)
ob_handle2.lineart.crease_threshold = 0.0

# ---- collection membership
col_collection.objects.link(ob_drawer)
col_collection.objects.link(ob_handle)
col_collection.objects.link(ob_handle2)

# ---- scene / render settings (as saved in the file)
scene.frame_start = 1; scene.frame_end = 250; scene.frame_set(1)
scene.render.engine = 'BLENDER_EEVEE_NEXT'
scene.cycles.use_denoising = False
scene.cycles.samples = 128
scene.cycles.sampling_pattern = 'TABULATED_SOBOL'
scene.cycles.use_adaptive_sampling = False
scene.cycles.use_light_tree = False
scene.view_settings.view_transform = 'Filmic'
bpy.context.view_layer.update()

# ---- added for rendering (the .blend has no active camera and no usable light): camera, sun
cam_auto = bpy.data.cameras.new('AutoCamera')
cam_auto.lens = 50.0
cam_auto.sensor_width = 36.0
cam_auto.clip_end = 1000.0
ob_auto_camera = bpy.data.objects.new('AutoCamera', cam_auto)
scene.collection.objects.link(ob_auto_camera)
ob_auto_camera.location = (3.80617, -4.37384, 3.02425)
ob_auto_camera.rotation_euler = (1.09748, -7.21219e-08, 0.694738)
scene.camera = ob_auto_camera
light_auto_sun = bpy.data.lights.new('AutoSun', 'SUN')
light_auto_sun.energy = 3.0
light_auto_sun.angle = 0.0523599
ob_auto_sun = bpy.data.objects.new('AutoSun', light_auto_sun)
scene.collection.objects.link(ob_auto_sun)
ob_auto_sun.rotation_euler = (0.872665, 0.174533, 0.523599)
bpy.context.view_layer.update()
